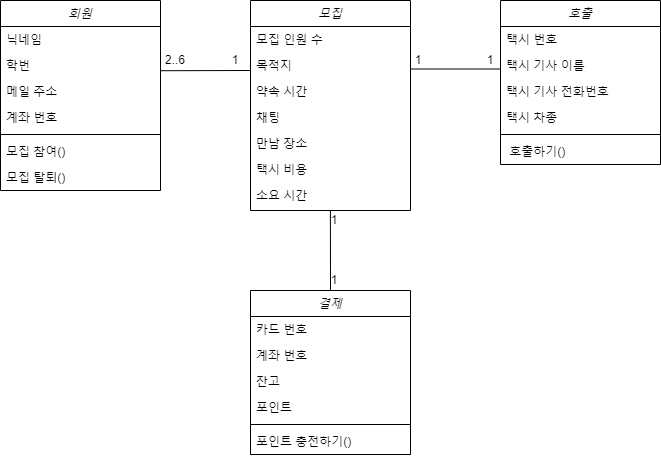

The diagram above was exported from draw.io. Its source (the exported page's mxGraphModel, read from the mxfile embedded in the PNG):
<mxGraphModel dx="892" dy="515" grid="1" gridSize="10" guides="1" tooltips="1" connect="1" arrows="1" fold="1" page="1" pageScale="1" pageWidth="827" pageHeight="1169" math="0" shadow="0">
  <root>
    <mxCell id="WIyWlLk6GJQsqaUBKTNV-0" />
    <mxCell id="WIyWlLk6GJQsqaUBKTNV-1" parent="WIyWlLk6GJQsqaUBKTNV-0" />
    <mxCell id="zkfFHV4jXpPFQw0GAbJ--0" value="회원" style="swimlane;fontStyle=2;align=center;verticalAlign=top;childLayout=stackLayout;horizontal=1;startSize=26;horizontalStack=0;resizeParent=1;resizeLast=0;collapsible=1;marginBottom=0;rounded=0;shadow=0;strokeWidth=1;" parent="WIyWlLk6GJQsqaUBKTNV-1" vertex="1">
      <mxGeometry x="70" y="110" width="160" height="190" as="geometry">
        <mxRectangle x="230" y="140" width="160" height="26" as="alternateBounds" />
      </mxGeometry>
    </mxCell>
    <mxCell id="zkfFHV4jXpPFQw0GAbJ--1" value="닉네임" style="text;align=left;verticalAlign=top;spacingLeft=4;spacingRight=4;overflow=hidden;rotatable=0;points=[[0,0.5],[1,0.5]];portConstraint=eastwest;" parent="zkfFHV4jXpPFQw0GAbJ--0" vertex="1">
      <mxGeometry y="26" width="160" height="26" as="geometry" />
    </mxCell>
    <mxCell id="zkfFHV4jXpPFQw0GAbJ--2" value="학번" style="text;align=left;verticalAlign=top;spacingLeft=4;spacingRight=4;overflow=hidden;rotatable=0;points=[[0,0.5],[1,0.5]];portConstraint=eastwest;rounded=0;shadow=0;html=0;" parent="zkfFHV4jXpPFQw0GAbJ--0" vertex="1">
      <mxGeometry y="52" width="160" height="26" as="geometry" />
    </mxCell>
    <mxCell id="OhFCBUpbI7AM9ym83kT5-22" value="메일 주소" style="text;align=left;verticalAlign=top;spacingLeft=4;spacingRight=4;overflow=hidden;rotatable=0;points=[[0,0.5],[1,0.5]];portConstraint=eastwest;rounded=0;shadow=0;html=0;" parent="zkfFHV4jXpPFQw0GAbJ--0" vertex="1">
      <mxGeometry y="78" width="160" height="26" as="geometry" />
    </mxCell>
    <mxCell id="zkfFHV4jXpPFQw0GAbJ--3" value="계좌 번호" style="text;align=left;verticalAlign=top;spacingLeft=4;spacingRight=4;overflow=hidden;rotatable=0;points=[[0,0.5],[1,0.5]];portConstraint=eastwest;rounded=0;shadow=0;html=0;" parent="zkfFHV4jXpPFQw0GAbJ--0" vertex="1">
      <mxGeometry y="104" width="160" height="26" as="geometry" />
    </mxCell>
    <mxCell id="zkfFHV4jXpPFQw0GAbJ--4" value="" style="line;html=1;strokeWidth=1;align=left;verticalAlign=middle;spacingTop=-1;spacingLeft=3;spacingRight=3;rotatable=0;labelPosition=right;points=[];portConstraint=eastwest;" parent="zkfFHV4jXpPFQw0GAbJ--0" vertex="1">
      <mxGeometry y="130" width="160" height="8" as="geometry" />
    </mxCell>
    <mxCell id="zkfFHV4jXpPFQw0GAbJ--5" value="모집 참여()&#10;" style="text;align=left;verticalAlign=top;spacingLeft=4;spacingRight=4;overflow=hidden;rotatable=0;points=[[0,0.5],[1,0.5]];portConstraint=eastwest;" parent="zkfFHV4jXpPFQw0GAbJ--0" vertex="1">
      <mxGeometry y="138" width="160" height="26" as="geometry" />
    </mxCell>
    <mxCell id="OhFCBUpbI7AM9ym83kT5-30" value="모집 탈퇴()&#10;" style="text;align=left;verticalAlign=top;spacingLeft=4;spacingRight=4;overflow=hidden;rotatable=0;points=[[0,0.5],[1,0.5]];portConstraint=eastwest;" parent="zkfFHV4jXpPFQw0GAbJ--0" vertex="1">
      <mxGeometry y="164" width="160" height="26" as="geometry" />
    </mxCell>
    <mxCell id="OhFCBUpbI7AM9ym83kT5-0" value="모집" style="swimlane;fontStyle=2;align=center;verticalAlign=top;childLayout=stackLayout;horizontal=1;startSize=26;horizontalStack=0;resizeParent=1;resizeLast=0;collapsible=1;marginBottom=0;rounded=0;shadow=0;strokeWidth=1;" parent="WIyWlLk6GJQsqaUBKTNV-1" vertex="1">
      <mxGeometry x="320" y="110" width="160" height="210" as="geometry">
        <mxRectangle x="230" y="140" width="160" height="26" as="alternateBounds" />
      </mxGeometry>
    </mxCell>
    <mxCell id="OhFCBUpbI7AM9ym83kT5-1" value="모집 인원 수" style="text;align=left;verticalAlign=top;spacingLeft=4;spacingRight=4;overflow=hidden;rotatable=0;points=[[0,0.5],[1,0.5]];portConstraint=eastwest;" parent="OhFCBUpbI7AM9ym83kT5-0" vertex="1">
      <mxGeometry y="26" width="160" height="26" as="geometry" />
    </mxCell>
    <mxCell id="OhFCBUpbI7AM9ym83kT5-2" value="목적지" style="text;align=left;verticalAlign=top;spacingLeft=4;spacingRight=4;overflow=hidden;rotatable=0;points=[[0,0.5],[1,0.5]];portConstraint=eastwest;rounded=0;shadow=0;html=0;" parent="OhFCBUpbI7AM9ym83kT5-0" vertex="1">
      <mxGeometry y="52" width="160" height="26" as="geometry" />
    </mxCell>
    <mxCell id="OhFCBUpbI7AM9ym83kT5-3" value="약속 시간" style="text;align=left;verticalAlign=top;spacingLeft=4;spacingRight=4;overflow=hidden;rotatable=0;points=[[0,0.5],[1,0.5]];portConstraint=eastwest;rounded=0;shadow=0;html=0;" parent="OhFCBUpbI7AM9ym83kT5-0" vertex="1">
      <mxGeometry y="78" width="160" height="26" as="geometry" />
    </mxCell>
    <mxCell id="OhFCBUpbI7AM9ym83kT5-24" value="채팅" style="text;align=left;verticalAlign=top;spacingLeft=4;spacingRight=4;overflow=hidden;rotatable=0;points=[[0,0.5],[1,0.5]];portConstraint=eastwest;rounded=0;shadow=0;html=0;" parent="OhFCBUpbI7AM9ym83kT5-0" vertex="1">
      <mxGeometry y="104" width="160" height="26" as="geometry" />
    </mxCell>
    <mxCell id="OhFCBUpbI7AM9ym83kT5-25" value="만남 장소" style="text;align=left;verticalAlign=top;spacingLeft=4;spacingRight=4;overflow=hidden;rotatable=0;points=[[0,0.5],[1,0.5]];portConstraint=eastwest;rounded=0;shadow=0;html=0;" parent="OhFCBUpbI7AM9ym83kT5-0" vertex="1">
      <mxGeometry y="130" width="160" height="26" as="geometry" />
    </mxCell>
    <mxCell id="OhFCBUpbI7AM9ym83kT5-26" value="택시 비용" style="text;align=left;verticalAlign=top;spacingLeft=4;spacingRight=4;overflow=hidden;rotatable=0;points=[[0,0.5],[1,0.5]];portConstraint=eastwest;rounded=0;shadow=0;html=0;" parent="OhFCBUpbI7AM9ym83kT5-0" vertex="1">
      <mxGeometry y="156" width="160" height="26" as="geometry" />
    </mxCell>
    <mxCell id="OhFCBUpbI7AM9ym83kT5-27" value="소요 시간" style="text;align=left;verticalAlign=top;spacingLeft=4;spacingRight=4;overflow=hidden;rotatable=0;points=[[0,0.5],[1,0.5]];portConstraint=eastwest;rounded=0;shadow=0;html=0;" parent="OhFCBUpbI7AM9ym83kT5-0" vertex="1">
      <mxGeometry y="182" width="160" height="26" as="geometry" />
    </mxCell>
    <mxCell id="OhFCBUpbI7AM9ym83kT5-6" value="호출" style="swimlane;fontStyle=2;align=center;verticalAlign=top;childLayout=stackLayout;horizontal=1;startSize=26;horizontalStack=0;resizeParent=1;resizeLast=0;collapsible=1;marginBottom=0;rounded=0;shadow=0;strokeWidth=1;" parent="WIyWlLk6GJQsqaUBKTNV-1" vertex="1">
      <mxGeometry x="570" y="110" width="160" height="164" as="geometry">
        <mxRectangle x="230" y="140" width="160" height="26" as="alternateBounds" />
      </mxGeometry>
    </mxCell>
    <mxCell id="OhFCBUpbI7AM9ym83kT5-7" value="택시 번호" style="text;align=left;verticalAlign=top;spacingLeft=4;spacingRight=4;overflow=hidden;rotatable=0;points=[[0,0.5],[1,0.5]];portConstraint=eastwest;" parent="OhFCBUpbI7AM9ym83kT5-6" vertex="1">
      <mxGeometry y="26" width="160" height="26" as="geometry" />
    </mxCell>
    <mxCell id="OhFCBUpbI7AM9ym83kT5-8" value="택시 기사 이름" style="text;align=left;verticalAlign=top;spacingLeft=4;spacingRight=4;overflow=hidden;rotatable=0;points=[[0,0.5],[1,0.5]];portConstraint=eastwest;rounded=0;shadow=0;html=0;" parent="OhFCBUpbI7AM9ym83kT5-6" vertex="1">
      <mxGeometry y="52" width="160" height="26" as="geometry" />
    </mxCell>
    <mxCell id="OhFCBUpbI7AM9ym83kT5-9" value="택시 기사 전화번호" style="text;align=left;verticalAlign=top;spacingLeft=4;spacingRight=4;overflow=hidden;rotatable=0;points=[[0,0.5],[1,0.5]];portConstraint=eastwest;rounded=0;shadow=0;html=0;" parent="OhFCBUpbI7AM9ym83kT5-6" vertex="1">
      <mxGeometry y="78" width="160" height="26" as="geometry" />
    </mxCell>
    <mxCell id="OhFCBUpbI7AM9ym83kT5-29" value="택시 차종" style="text;align=left;verticalAlign=top;spacingLeft=4;spacingRight=4;overflow=hidden;rotatable=0;points=[[0,0.5],[1,0.5]];portConstraint=eastwest;rounded=0;shadow=0;html=0;" parent="OhFCBUpbI7AM9ym83kT5-6" vertex="1">
      <mxGeometry y="104" width="160" height="26" as="geometry" />
    </mxCell>
    <mxCell id="OhFCBUpbI7AM9ym83kT5-10" value="" style="line;html=1;strokeWidth=1;align=left;verticalAlign=middle;spacingTop=-1;spacingLeft=3;spacingRight=3;rotatable=0;labelPosition=right;points=[];portConstraint=eastwest;" parent="OhFCBUpbI7AM9ym83kT5-6" vertex="1">
      <mxGeometry y="130" width="160" height="8" as="geometry" />
    </mxCell>
    <mxCell id="OhFCBUpbI7AM9ym83kT5-11" value=" 호출하기()" style="text;align=left;verticalAlign=top;spacingLeft=4;spacingRight=4;overflow=hidden;rotatable=0;points=[[0,0.5],[1,0.5]];portConstraint=eastwest;" parent="OhFCBUpbI7AM9ym83kT5-6" vertex="1">
      <mxGeometry y="138" width="160" height="26" as="geometry" />
    </mxCell>
    <mxCell id="OhFCBUpbI7AM9ym83kT5-12" value="결제" style="swimlane;fontStyle=2;align=center;verticalAlign=top;childLayout=stackLayout;horizontal=1;startSize=26;horizontalStack=0;resizeParent=1;resizeLast=0;collapsible=1;marginBottom=0;rounded=0;shadow=0;strokeWidth=1;" parent="WIyWlLk6GJQsqaUBKTNV-1" vertex="1">
      <mxGeometry x="320" y="400" width="160" height="164" as="geometry">
        <mxRectangle x="230" y="140" width="160" height="26" as="alternateBounds" />
      </mxGeometry>
    </mxCell>
    <mxCell id="OhFCBUpbI7AM9ym83kT5-13" value="카드 번호" style="text;align=left;verticalAlign=top;spacingLeft=4;spacingRight=4;overflow=hidden;rotatable=0;points=[[0,0.5],[1,0.5]];portConstraint=eastwest;" parent="OhFCBUpbI7AM9ym83kT5-12" vertex="1">
      <mxGeometry y="26" width="160" height="26" as="geometry" />
    </mxCell>
    <mxCell id="OhFCBUpbI7AM9ym83kT5-14" value="계좌 번호" style="text;align=left;verticalAlign=top;spacingLeft=4;spacingRight=4;overflow=hidden;rotatable=0;points=[[0,0.5],[1,0.5]];portConstraint=eastwest;rounded=0;shadow=0;html=0;" parent="OhFCBUpbI7AM9ym83kT5-12" vertex="1">
      <mxGeometry y="52" width="160" height="26" as="geometry" />
    </mxCell>
    <mxCell id="OhFCBUpbI7AM9ym83kT5-28" value="잔고" style="text;align=left;verticalAlign=top;spacingLeft=4;spacingRight=4;overflow=hidden;rotatable=0;points=[[0,0.5],[1,0.5]];portConstraint=eastwest;rounded=0;shadow=0;html=0;" parent="OhFCBUpbI7AM9ym83kT5-12" vertex="1">
      <mxGeometry y="78" width="160" height="26" as="geometry" />
    </mxCell>
    <mxCell id="OhFCBUpbI7AM9ym83kT5-15" value="포인트" style="text;align=left;verticalAlign=top;spacingLeft=4;spacingRight=4;overflow=hidden;rotatable=0;points=[[0,0.5],[1,0.5]];portConstraint=eastwest;rounded=0;shadow=0;html=0;" parent="OhFCBUpbI7AM9ym83kT5-12" vertex="1">
      <mxGeometry y="104" width="160" height="26" as="geometry" />
    </mxCell>
    <mxCell id="OhFCBUpbI7AM9ym83kT5-16" value="" style="line;html=1;strokeWidth=1;align=left;verticalAlign=middle;spacingTop=-1;spacingLeft=3;spacingRight=3;rotatable=0;labelPosition=right;points=[];portConstraint=eastwest;" parent="OhFCBUpbI7AM9ym83kT5-12" vertex="1">
      <mxGeometry y="130" width="160" height="8" as="geometry" />
    </mxCell>
    <mxCell id="OhFCBUpbI7AM9ym83kT5-17" value="포인트 충전하기()" style="text;align=left;verticalAlign=top;spacingLeft=4;spacingRight=4;overflow=hidden;rotatable=0;points=[[0,0.5],[1,0.5]];portConstraint=eastwest;" parent="OhFCBUpbI7AM9ym83kT5-12" vertex="1">
      <mxGeometry y="138" width="160" height="26" as="geometry" />
    </mxCell>
    <mxCell id="OhFCBUpbI7AM9ym83kT5-18" value="" style="endArrow=none;html=1;rounded=0;exitX=1;exitY=0.701;exitDx=0;exitDy=0;exitPerimeter=0;" parent="WIyWlLk6GJQsqaUBKTNV-1" source="zkfFHV4jXpPFQw0GAbJ--2" edge="1">
      <mxGeometry width="50" height="50" relative="1" as="geometry">
        <mxPoint x="270" y="230" as="sourcePoint" />
        <mxPoint x="320" y="180" as="targetPoint" />
      </mxGeometry>
    </mxCell>
    <mxCell id="OhFCBUpbI7AM9ym83kT5-20" value="" style="endArrow=none;html=1;rounded=0;exitX=1;exitY=0.701;exitDx=0;exitDy=0;exitPerimeter=0;" parent="WIyWlLk6GJQsqaUBKTNV-1" edge="1">
      <mxGeometry width="50" height="50" relative="1" as="geometry">
        <mxPoint x="480" y="178.5" as="sourcePoint" />
        <mxPoint x="570" y="178.5" as="targetPoint" />
      </mxGeometry>
    </mxCell>
    <mxCell id="OhFCBUpbI7AM9ym83kT5-21" value="" style="endArrow=none;html=1;rounded=0;entryX=0.502;entryY=1.019;entryDx=0;entryDy=0;entryPerimeter=0;exitX=0.5;exitY=0;exitDx=0;exitDy=0;" parent="WIyWlLk6GJQsqaUBKTNV-1" source="OhFCBUpbI7AM9ym83kT5-12" edge="1">
      <mxGeometry width="50" height="50" relative="1" as="geometry">
        <mxPoint x="399.58" y="397.51" as="sourcePoint" />
        <mxPoint x="399.90000000000003" y="320.004" as="targetPoint" />
        <Array as="points" />
      </mxGeometry>
    </mxCell>
    <mxCell id="OhFCBUpbI7AM9ym83kT5-31" value="2..6" style="text;html=1;strokeColor=none;fillColor=none;align=center;verticalAlign=middle;whiteSpace=wrap;rounded=0;" parent="WIyWlLk6GJQsqaUBKTNV-1" vertex="1">
      <mxGeometry x="230" y="160" width="30" height="20" as="geometry" />
    </mxCell>
    <mxCell id="OhFCBUpbI7AM9ym83kT5-32" value="1" style="text;html=1;strokeColor=none;fillColor=none;align=center;verticalAlign=middle;whiteSpace=wrap;rounded=0;" parent="WIyWlLk6GJQsqaUBKTNV-1" vertex="1">
      <mxGeometry x="290" y="160" width="30" height="20" as="geometry" />
    </mxCell>
    <mxCell id="OhFCBUpbI7AM9ym83kT5-33" value="1" style="text;html=1;strokeColor=none;fillColor=none;align=center;verticalAlign=middle;whiteSpace=wrap;rounded=0;" parent="WIyWlLk6GJQsqaUBKTNV-1" vertex="1">
      <mxGeometry x="478" y="160" width="20" height="20" as="geometry" />
    </mxCell>
    <mxCell id="OhFCBUpbI7AM9ym83kT5-34" value="1" style="text;html=1;strokeColor=none;fillColor=none;align=center;verticalAlign=middle;whiteSpace=wrap;rounded=0;" parent="WIyWlLk6GJQsqaUBKTNV-1" vertex="1">
      <mxGeometry x="550" y="160" width="20" height="20" as="geometry" />
    </mxCell>
    <mxCell id="OhFCBUpbI7AM9ym83kT5-35" value="1" style="text;html=1;strokeColor=none;fillColor=none;align=center;verticalAlign=middle;whiteSpace=wrap;rounded=0;" parent="WIyWlLk6GJQsqaUBKTNV-1" vertex="1">
      <mxGeometry x="394" y="320" width="20" height="20" as="geometry" />
    </mxCell>
    <mxCell id="OhFCBUpbI7AM9ym83kT5-36" value="1" style="text;html=1;strokeColor=none;fillColor=none;align=center;verticalAlign=middle;whiteSpace=wrap;rounded=0;" parent="WIyWlLk6GJQsqaUBKTNV-1" vertex="1">
      <mxGeometry x="394" y="380" width="20" height="20" as="geometry" />
    </mxCell>
  </root>
</mxGraphModel>